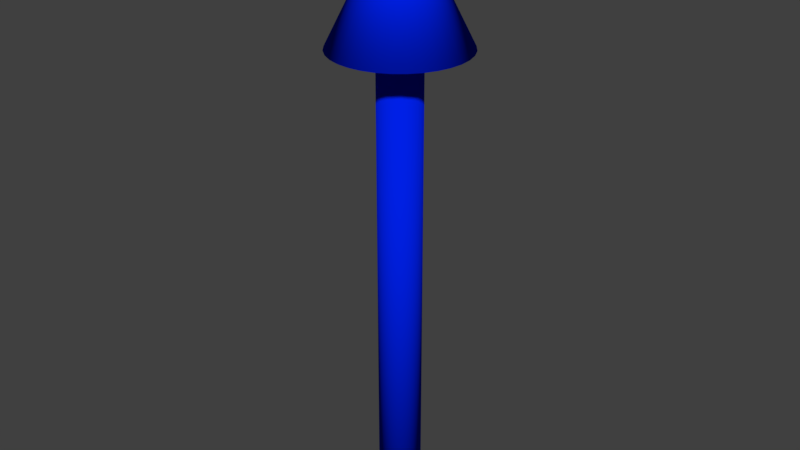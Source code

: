 # Source: Arrow.blend  (saved by Blender 2.79.0; exported with 4.5.12 LTS)
import bpy
from mathutils import Matrix  # noqa: F401  (used for matrix-valued properties, if any)

bpy.ops.wm.read_factory_settings(use_empty=True)
scene = bpy.context.scene
scene.name = 'Scene'

# ---- collections
col_collection_1 = bpy.data.collections.new('Collection 1'); scene.collection.children.link(col_collection_1)

# ---- materials (node trees are filled in below, after node groups)
mat_material_001 = bpy.data.materials.new('Material.001')
mat_material_001.alpha_threshold = 0.0
mat_material_001.use_transparent_shadow = False
mat_material_001.diffuse_color = (0.0, 0.01487, 0.8, 1.0)
mat_material_001.roughness = 0.5

# ---- material node trees

# ---- world
world_world = bpy.data.worlds.new('World'); scene.world = world_world
world_world.color = (0.05088, 0.05088, 0.05088)
world_world.use_sun_shadow = False
world_world.sun_shadow_jitter_overblur = 0.0
world_world.cycles.sampling_method = 'MANUAL'

# ---- meshes
me_arrow = bpy.data.meshes.new('Arrow')
me_arrow.from_pydata([(-7.005e-08, 0.6207, 4.423), (0.1211, 0.6088, 4.423), (0.2375, 0.5734, 4.423), (0.3448, 0.5161, 4.423), (0.4389, 0.4389, 4.423), (0.5161, 0.3448, 4.423), (0.5734, 0.2375, 4.423), (0.6088, 0.1211, 4.423), (0.6207, 1.517e-07, 4.423), (0.6088, -0.1211, 4.423), (0.5734, -0.2375, 4.423), (0.5161, -0.3448, 4.423), (0.4389, -0.4389, 4.423), (0.3448, -0.5161, 4.423), (0.2375, -0.5734, 4.423), (0.1211, -0.6088, 4.423), (-2.723e-07, -0.6207, 4.423), (-0.1211, -0.6088, 4.423), (-0.2375, -0.5734, 4.423), (-0.3448, -0.5161, 4.423), (-0.4389, -0.4389, 4.423), (-0.5161, -0.3448, 4.423), (-0.5734, -0.2375, 4.423), (-7.005e-08, 1.048e-07, 5.664), (-0.6088, -0.1211, 4.423), (-0.6207, 7.042e-07, 4.423), (-0.6088, 0.1211, 4.423), (-0.5734, 0.2375, 4.423), (-0.5161, 0.3448, 4.423), (-0.4389, 0.4389, 4.423), (-0.3448, 0.5161, 4.423), (-0.2375, 0.5734, 4.423), (-0.1211, 0.6088, 4.423), (-1.192e-07, 0.2, 0.0), (-1.192e-07, 0.2, 4.4), (0.03902, 0.1962, 0.0), (0.03902, 0.1962, 4.4), (0.07654, 0.1848, 0.0), (0.07654, 0.1848, 4.4), (0.1111, 0.1663, 0.0), (0.1111, 0.1663, 4.4), (0.1414, 0.1414, 0.0), (0.1414, 0.1414, 4.4), (0.1663, 0.1111, 0.0), (0.1663, 0.1111, 4.4), (0.1848, 0.07654, 0.0), (0.1848, 0.07654, 4.4), (0.1962, 0.03902, 0.0), (0.1962, 0.03902, 4.4), (0.2, 1.51e-08, 0.0), (0.2, 1.51e-08, 4.4), (0.1962, -0.03902, 0.0), (0.1962, -0.03902, 4.4), (0.1848, -0.07654, 0.0), (0.1848, -0.07654, 4.4), (0.1663, -0.1111, 0.0), (0.1663, -0.1111, 4.4), (0.1414, -0.1414, 0.0), (0.1414, -0.1414, 4.4), (0.1111, -0.1663, 0.0), (0.1111, -0.1663, 4.4), (0.07654, -0.1848, 0.0), (0.07654, -0.1848, 4.4), (0.03902, -0.1962, 0.0), (0.03902, -0.1962, 4.4), (-1.844e-07, -0.2, 0.0), (-1.844e-07, -0.2, 4.4), (-0.03902, -0.1962, 0.0), (-0.03902, -0.1962, 4.4), (-0.07654, -0.1848, 0.0), (-0.07654, -0.1848, 4.4), (-0.1111, -0.1663, 0.0), (-0.1111, -0.1663, 4.4), (-0.1414, -0.1414, 0.0), (-0.1414, -0.1414, 4.4), (-0.1663, -0.1111, 0.0), (-0.1663, -0.1111, 4.4), (-0.1848, -0.07654, 0.0), (-0.1848, -0.07654, 4.4), (-0.1962, -0.03902, 0.0), (-0.1962, -0.03902, 4.4), (-0.2, 1.931e-07, 0.0), (-0.2, 1.931e-07, 4.4), (-0.1962, 0.03902, 0.0), (-0.1962, 0.03902, 4.4), (-0.1848, 0.07654, 0.0), (-0.1848, 0.07654, 4.4), (-0.1663, 0.1111, 0.0), (-0.1663, 0.1111, 4.4), (-0.1414, 0.1414, 0.0), (-0.1414, 0.1414, 4.4), (-0.1111, 0.1663, 0.0), (-0.1111, 0.1663, 4.4), (-0.07654, 0.1848, 0.0), (-0.07654, 0.1848, 4.4), (-0.03902, 0.1962, 0.0), (-0.03902, 0.1962, 4.4)], [], [(0, 23, 1), (1, 23, 2), (2, 23, 3), (3, 23, 4), (4, 23, 5), (5, 23, 6), (6, 23, 7), (7, 23, 8), (8, 23, 9), (9, 23, 10), (10, 23, 11), (11, 23, 12), (12, 23, 13), (13, 23, 14), (14, 23, 15), (15, 23, 16), (16, 23, 17), (17, 23, 18), (18, 23, 19), (19, 23, 20), (20, 23, 21), (21, 23, 22), (22, 23, 24), (24, 23, 25), (25, 23, 26), (26, 23, 27), (27, 23, 28), (28, 23, 29), (29, 23, 30), (30, 23, 31), (31, 23, 32), (32, 23, 0), (0, 1, 2, 3, 4, 5, 6, 7, 8, 9, 10, 11, 12, 13, 14, 15, 16, 17, 18, 19, 20, 21, 22, 24, 25, 26, 27, 28, 29, 30, 31, 32), (33, 34, 36, 35), (35, 36, 38, 37), (37, 38, 40, 39), (39, 40, 42, 41), (41, 42, 44, 43), (43, 44, 46, 45), (45, 46, 48, 47), (47, 48, 50, 49), (49, 50, 52, 51), (51, 52, 54, 53), (53, 54, 56, 55), (55, 56, 58, 57), (57, 58, 60, 59), (59, 60, 62, 61), (61, 62, 64, 63), (63, 64, 66, 65), (65, 66, 68, 67), (67, 68, 70, 69), (69, 70, 72, 71), (71, 72, 74, 73), (73, 74, 76, 75), (75, 76, 78, 77), (77, 78, 80, 79), (79, 80, 82, 81), (81, 82, 84, 83), (83, 84, 86, 85), (85, 86, 88, 87), (87, 88, 90, 89), (89, 90, 92, 91), (91, 92, 94, 93), (36, 34, 96, 94, 92, 90, 88, 86, 84, 82, 80, 78, 76, 74, 72, 70, 68, 66, 64, 62, 60, 58, 56, 54, 52, 50, 48, 46, 44, 42, 40, 38), (93, 94, 96, 95), (95, 96, 34, 33), (33, 35, 37, 39, 41, 43, 45, 47, 49, 51, 53, 55, 57, 59, 61, 63, 65, 67, 69, 71, 73, 75, 77, 79, 81, 83, 85, 87, 89, 91, 93, 95)])
me_arrow.polygons.foreach_set('use_smooth', [1, 1, 1, 1, 1, 1, 1, 1, 1, 1, 1, 1, 1, 1, 1, 1, 1, 1, 1, 1, 1, 1, 1, 1, 1, 1, 1, 1, 1, 1, 1, 1, 0, 1, 1, 1, 1, 1, 1, 1, 1, 1, 1, 1, 1, 1, 1, 1, 1, 1, 1, 1, 1, 1, 1, 1, 1, 1, 1, 1, 1, 1, 1, 0, 1, 1, 0])
me_arrow.materials.append(mat_material_001)
me_arrow.use_remesh_preserve_volume = False
me_arrow.use_remesh_preserve_attributes = False
me_arrow.use_mirror_vertex_groups = False
me_arrow.update()

# ---- objects
ob_arrow = bpy.data.objects.new('Arrow', me_arrow)

# ---- transforms, parenting, visibility, modifiers, constraints
ob_arrow.location = (0.0, 0.0, 0.0)
ob_arrow.lineart.crease_threshold = 0.0

# ---- collection membership
col_collection_1.objects.link(ob_arrow)

# ---- scene / render settings (as saved in the file)
scene.frame_start = 1; scene.frame_end = 250; scene.frame_set(25)
scene.render.engine = 'BLENDER_EEVEE_NEXT'
scene.render.resolution_percentage = 50
scene.render.dither_intensity = 0.0
scene.cycles.use_denoising = False
scene.cycles.samples = 128
scene.cycles.sampling_pattern = 'TABULATED_SOBOL'
scene.cycles.use_adaptive_sampling = False
scene.cycles.use_light_tree = False
scene.cycles.blur_glossy = 0.0
scene.cycles.sample_clamp_indirect = 0.0
scene.view_settings.view_transform = 'Standard'
bpy.context.view_layer.update()

# ---- added for rendering (the .blend has no active camera and no usable light): camera, sun
cam_auto = bpy.data.cameras.new('AutoCamera')
cam_auto.lens = 50.0
cam_auto.sensor_width = 36.0
cam_auto.clip_end = 1000.0
ob_auto_camera = bpy.data.objects.new('AutoCamera', cam_auto)
scene.collection.objects.link(ob_auto_camera)
ob_auto_camera.location = (5.48677, -6.58412, 7.2216)
ob_auto_camera.rotation_euler = (1.09748, -7.21219e-08, 0.694738)
scene.camera = ob_auto_camera
light_auto_sun = bpy.data.lights.new('AutoSun', 'SUN')
light_auto_sun.energy = 3.0
light_auto_sun.angle = 0.0523599
ob_auto_sun = bpy.data.objects.new('AutoSun', light_auto_sun)
scene.collection.objects.link(ob_auto_sun)
ob_auto_sun.rotation_euler = (0.872665, 0.174533, 0.523599)
bpy.context.view_layer.update()
